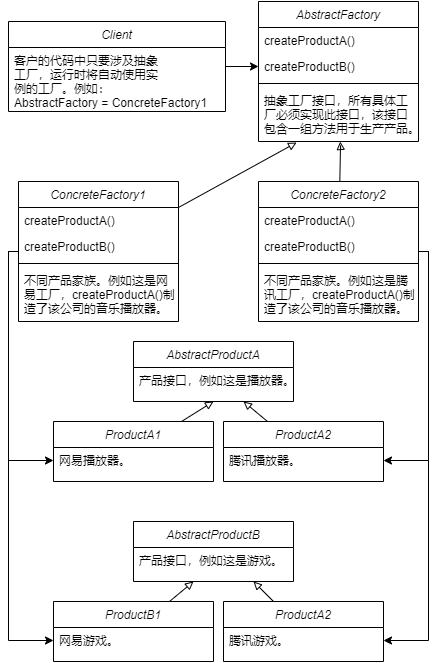

The diagram above was exported from draw.io. Its source (the exported page's mxGraphModel, read from the mxfile embedded in the PNG):
<mxGraphModel dx="1422" dy="862" grid="1" gridSize="10" guides="1" tooltips="1" connect="1" arrows="1" fold="1" page="1" pageScale="1" pageWidth="827" pageHeight="1169" math="0" shadow="0">
  <root>
    <mxCell id="WIyWlLk6GJQsqaUBKTNV-0" />
    <mxCell id="WIyWlLk6GJQsqaUBKTNV-1" parent="WIyWlLk6GJQsqaUBKTNV-0" />
    <mxCell id="zkfFHV4jXpPFQw0GAbJ--0" value="AbstractProductA" style="swimlane;fontStyle=2;align=center;verticalAlign=top;childLayout=stackLayout;horizontal=1;startSize=26;horizontalStack=0;resizeParent=1;resizeLast=0;collapsible=1;marginBottom=0;rounded=0;shadow=0;strokeWidth=1;" parent="WIyWlLk6GJQsqaUBKTNV-1" vertex="1">
      <mxGeometry x="175" y="430" width="160" height="60" as="geometry">
        <mxRectangle x="230" y="140" width="160" height="26" as="alternateBounds" />
      </mxGeometry>
    </mxCell>
    <mxCell id="zkfFHV4jXpPFQw0GAbJ--1" value="产品接口，例如这是播放器。" style="text;align=left;verticalAlign=top;spacingLeft=4;spacingRight=4;overflow=hidden;rotatable=0;points=[[0,0.5],[1,0.5]];portConstraint=eastwest;" parent="zkfFHV4jXpPFQw0GAbJ--0" vertex="1">
      <mxGeometry y="26" width="160" height="26" as="geometry" />
    </mxCell>
    <mxCell id="pffhUCFu0bgQ2jJzGxT7-0" value="AbstractFactory" style="swimlane;fontStyle=2;align=center;verticalAlign=top;childLayout=stackLayout;horizontal=1;startSize=26;horizontalStack=0;resizeParent=1;resizeLast=0;collapsible=1;marginBottom=0;rounded=0;shadow=0;strokeWidth=1;" vertex="1" parent="WIyWlLk6GJQsqaUBKTNV-1">
      <mxGeometry x="300" y="90" width="160" height="140" as="geometry">
        <mxRectangle x="230" y="140" width="160" height="26" as="alternateBounds" />
      </mxGeometry>
    </mxCell>
    <mxCell id="pffhUCFu0bgQ2jJzGxT7-1" value="createProductA()" style="text;align=left;verticalAlign=top;spacingLeft=4;spacingRight=4;overflow=hidden;rotatable=0;points=[[0,0.5],[1,0.5]];portConstraint=eastwest;" vertex="1" parent="pffhUCFu0bgQ2jJzGxT7-0">
      <mxGeometry y="26" width="160" height="26" as="geometry" />
    </mxCell>
    <mxCell id="pffhUCFu0bgQ2jJzGxT7-2" value="createProductB()" style="text;align=left;verticalAlign=top;spacingLeft=4;spacingRight=4;overflow=hidden;rotatable=0;points=[[0,0.5],[1,0.5]];portConstraint=eastwest;rounded=0;shadow=0;html=0;" vertex="1" parent="pffhUCFu0bgQ2jJzGxT7-0">
      <mxGeometry y="52" width="160" height="26" as="geometry" />
    </mxCell>
    <mxCell id="pffhUCFu0bgQ2jJzGxT7-4" value="" style="line;html=1;strokeWidth=1;align=left;verticalAlign=middle;spacingTop=-1;spacingLeft=3;spacingRight=3;rotatable=0;labelPosition=right;points=[];portConstraint=eastwest;" vertex="1" parent="pffhUCFu0bgQ2jJzGxT7-0">
      <mxGeometry y="78" width="160" height="8" as="geometry" />
    </mxCell>
    <mxCell id="pffhUCFu0bgQ2jJzGxT7-5" value="抽象工厂接口，所有具体工&#10;厂必须实现此接口，该接口&#10;包含一组方法用于生产产品。" style="text;align=left;verticalAlign=top;spacingLeft=4;spacingRight=4;overflow=hidden;rotatable=0;points=[[0,0.5],[1,0.5]];portConstraint=eastwest;" vertex="1" parent="pffhUCFu0bgQ2jJzGxT7-0">
      <mxGeometry y="86" width="160" height="54" as="geometry" />
    </mxCell>
    <mxCell id="pffhUCFu0bgQ2jJzGxT7-57" style="edgeStyle=orthogonalEdgeStyle;rounded=0;comic=0;orthogonalLoop=1;jettySize=auto;html=1;entryX=0;entryY=0.5;entryDx=0;entryDy=0;endArrow=classic;endFill=1;" edge="1" parent="WIyWlLk6GJQsqaUBKTNV-1" source="pffhUCFu0bgQ2jJzGxT7-19" target="pffhUCFu0bgQ2jJzGxT7-32">
      <mxGeometry relative="1" as="geometry">
        <Array as="points">
          <mxPoint x="50" y="340" />
          <mxPoint x="50" y="549" />
        </Array>
      </mxGeometry>
    </mxCell>
    <mxCell id="pffhUCFu0bgQ2jJzGxT7-58" style="edgeStyle=orthogonalEdgeStyle;rounded=0;comic=0;orthogonalLoop=1;jettySize=auto;html=1;entryX=0;entryY=0.5;entryDx=0;entryDy=0;endArrow=classic;endFill=1;" edge="1" parent="WIyWlLk6GJQsqaUBKTNV-1" source="pffhUCFu0bgQ2jJzGxT7-19" target="pffhUCFu0bgQ2jJzGxT7-36">
      <mxGeometry relative="1" as="geometry">
        <Array as="points">
          <mxPoint x="50" y="340" />
          <mxPoint x="50" y="729" />
        </Array>
      </mxGeometry>
    </mxCell>
    <mxCell id="pffhUCFu0bgQ2jJzGxT7-66" style="edgeStyle=none;rounded=0;comic=0;orthogonalLoop=1;jettySize=auto;html=1;entryX=0.238;entryY=1.019;entryDx=0;entryDy=0;entryPerimeter=0;endArrow=block;endFill=0;" edge="1" parent="WIyWlLk6GJQsqaUBKTNV-1" source="pffhUCFu0bgQ2jJzGxT7-19" target="pffhUCFu0bgQ2jJzGxT7-5">
      <mxGeometry relative="1" as="geometry" />
    </mxCell>
    <mxCell id="pffhUCFu0bgQ2jJzGxT7-19" value="ConcreteFactory1" style="swimlane;fontStyle=2;align=center;verticalAlign=top;childLayout=stackLayout;horizontal=1;startSize=26;horizontalStack=0;resizeParent=1;resizeLast=0;collapsible=1;marginBottom=0;rounded=0;shadow=0;strokeWidth=1;" vertex="1" parent="WIyWlLk6GJQsqaUBKTNV-1">
      <mxGeometry x="60" y="270" width="160" height="140" as="geometry">
        <mxRectangle x="230" y="140" width="160" height="26" as="alternateBounds" />
      </mxGeometry>
    </mxCell>
    <mxCell id="pffhUCFu0bgQ2jJzGxT7-20" value="createProductA()" style="text;align=left;verticalAlign=top;spacingLeft=4;spacingRight=4;overflow=hidden;rotatable=0;points=[[0,0.5],[1,0.5]];portConstraint=eastwest;" vertex="1" parent="pffhUCFu0bgQ2jJzGxT7-19">
      <mxGeometry y="26" width="160" height="26" as="geometry" />
    </mxCell>
    <mxCell id="pffhUCFu0bgQ2jJzGxT7-21" value="createProductB()" style="text;align=left;verticalAlign=top;spacingLeft=4;spacingRight=4;overflow=hidden;rotatable=0;points=[[0,0.5],[1,0.5]];portConstraint=eastwest;rounded=0;shadow=0;html=0;" vertex="1" parent="pffhUCFu0bgQ2jJzGxT7-19">
      <mxGeometry y="52" width="160" height="26" as="geometry" />
    </mxCell>
    <mxCell id="pffhUCFu0bgQ2jJzGxT7-22" value="" style="line;html=1;strokeWidth=1;align=left;verticalAlign=middle;spacingTop=-1;spacingLeft=3;spacingRight=3;rotatable=0;labelPosition=right;points=[];portConstraint=eastwest;" vertex="1" parent="pffhUCFu0bgQ2jJzGxT7-19">
      <mxGeometry y="78" width="160" height="8" as="geometry" />
    </mxCell>
    <mxCell id="pffhUCFu0bgQ2jJzGxT7-23" value="不同产品家族。例如这是网&#10;易工厂，createProductA()制&#10;造了该公司的音乐播放器。" style="text;align=left;verticalAlign=top;spacingLeft=4;spacingRight=4;overflow=hidden;rotatable=0;points=[[0,0.5],[1,0.5]];portConstraint=eastwest;" vertex="1" parent="pffhUCFu0bgQ2jJzGxT7-19">
      <mxGeometry y="86" width="160" height="54" as="geometry" />
    </mxCell>
    <mxCell id="pffhUCFu0bgQ2jJzGxT7-59" style="edgeStyle=orthogonalEdgeStyle;rounded=0;comic=0;orthogonalLoop=1;jettySize=auto;html=1;entryX=1;entryY=0.5;entryDx=0;entryDy=0;endArrow=classic;endFill=1;" edge="1" parent="WIyWlLk6GJQsqaUBKTNV-1" source="pffhUCFu0bgQ2jJzGxT7-24" target="pffhUCFu0bgQ2jJzGxT7-34">
      <mxGeometry relative="1" as="geometry">
        <Array as="points">
          <mxPoint x="470" y="340" />
          <mxPoint x="470" y="549" />
        </Array>
      </mxGeometry>
    </mxCell>
    <mxCell id="pffhUCFu0bgQ2jJzGxT7-60" style="edgeStyle=orthogonalEdgeStyle;rounded=0;comic=0;orthogonalLoop=1;jettySize=auto;html=1;entryX=1;entryY=0.5;entryDx=0;entryDy=0;endArrow=classic;endFill=1;" edge="1" parent="WIyWlLk6GJQsqaUBKTNV-1" source="pffhUCFu0bgQ2jJzGxT7-24" target="pffhUCFu0bgQ2jJzGxT7-38">
      <mxGeometry relative="1" as="geometry">
        <Array as="points">
          <mxPoint x="470" y="340" />
          <mxPoint x="470" y="729" />
        </Array>
      </mxGeometry>
    </mxCell>
    <mxCell id="pffhUCFu0bgQ2jJzGxT7-65" style="edgeStyle=none;rounded=0;comic=0;orthogonalLoop=1;jettySize=auto;html=1;endArrow=block;endFill=0;" edge="1" parent="WIyWlLk6GJQsqaUBKTNV-1" source="pffhUCFu0bgQ2jJzGxT7-24" target="pffhUCFu0bgQ2jJzGxT7-5">
      <mxGeometry relative="1" as="geometry">
        <mxPoint x="382" y="234" as="targetPoint" />
        <Array as="points">
          <mxPoint x="382" y="234" />
        </Array>
      </mxGeometry>
    </mxCell>
    <mxCell id="pffhUCFu0bgQ2jJzGxT7-24" value="ConcreteFactory2" style="swimlane;fontStyle=2;align=center;verticalAlign=top;childLayout=stackLayout;horizontal=1;startSize=26;horizontalStack=0;resizeParent=1;resizeLast=0;collapsible=1;marginBottom=0;rounded=0;shadow=0;strokeWidth=1;" vertex="1" parent="WIyWlLk6GJQsqaUBKTNV-1">
      <mxGeometry x="300" y="270" width="160" height="140" as="geometry">
        <mxRectangle x="230" y="140" width="160" height="26" as="alternateBounds" />
      </mxGeometry>
    </mxCell>
    <mxCell id="pffhUCFu0bgQ2jJzGxT7-25" value="createProductA()" style="text;align=left;verticalAlign=top;spacingLeft=4;spacingRight=4;overflow=hidden;rotatable=0;points=[[0,0.5],[1,0.5]];portConstraint=eastwest;" vertex="1" parent="pffhUCFu0bgQ2jJzGxT7-24">
      <mxGeometry y="26" width="160" height="26" as="geometry" />
    </mxCell>
    <mxCell id="pffhUCFu0bgQ2jJzGxT7-26" value="createProductB()" style="text;align=left;verticalAlign=top;spacingLeft=4;spacingRight=4;overflow=hidden;rotatable=0;points=[[0,0.5],[1,0.5]];portConstraint=eastwest;rounded=0;shadow=0;html=0;" vertex="1" parent="pffhUCFu0bgQ2jJzGxT7-24">
      <mxGeometry y="52" width="160" height="26" as="geometry" />
    </mxCell>
    <mxCell id="pffhUCFu0bgQ2jJzGxT7-27" value="" style="line;html=1;strokeWidth=1;align=left;verticalAlign=middle;spacingTop=-1;spacingLeft=3;spacingRight=3;rotatable=0;labelPosition=right;points=[];portConstraint=eastwest;" vertex="1" parent="pffhUCFu0bgQ2jJzGxT7-24">
      <mxGeometry y="78" width="160" height="8" as="geometry" />
    </mxCell>
    <mxCell id="pffhUCFu0bgQ2jJzGxT7-28" value="不同产品家族。例如这是腾&#10;讯工厂，createProductA()制&#10;造了该公司的音乐播放器。" style="text;align=left;verticalAlign=top;spacingLeft=4;spacingRight=4;overflow=hidden;rotatable=0;points=[[0,0.5],[1,0.5]];portConstraint=eastwest;" vertex="1" parent="pffhUCFu0bgQ2jJzGxT7-24">
      <mxGeometry y="86" width="160" height="54" as="geometry" />
    </mxCell>
    <mxCell id="pffhUCFu0bgQ2jJzGxT7-29" value="AbstractProductB" style="swimlane;fontStyle=2;align=center;verticalAlign=top;childLayout=stackLayout;horizontal=1;startSize=26;horizontalStack=0;resizeParent=1;resizeLast=0;collapsible=1;marginBottom=0;rounded=0;shadow=0;strokeWidth=1;" vertex="1" parent="WIyWlLk6GJQsqaUBKTNV-1">
      <mxGeometry x="175" y="610" width="160" height="60" as="geometry">
        <mxRectangle x="230" y="140" width="160" height="26" as="alternateBounds" />
      </mxGeometry>
    </mxCell>
    <mxCell id="pffhUCFu0bgQ2jJzGxT7-30" value="产品接口，例如这是游戏。" style="text;align=left;verticalAlign=top;spacingLeft=4;spacingRight=4;overflow=hidden;rotatable=0;points=[[0,0.5],[1,0.5]];portConstraint=eastwest;" vertex="1" parent="pffhUCFu0bgQ2jJzGxT7-29">
      <mxGeometry y="26" width="160" height="26" as="geometry" />
    </mxCell>
    <mxCell id="pffhUCFu0bgQ2jJzGxT7-46" style="edgeStyle=none;rounded=0;orthogonalLoop=1;jettySize=auto;html=1;entryX=0.5;entryY=1;entryDx=0;entryDy=0;endArrow=block;endFill=0;" edge="1" parent="WIyWlLk6GJQsqaUBKTNV-1" source="pffhUCFu0bgQ2jJzGxT7-31" target="zkfFHV4jXpPFQw0GAbJ--0">
      <mxGeometry relative="1" as="geometry" />
    </mxCell>
    <mxCell id="pffhUCFu0bgQ2jJzGxT7-31" value="ProductA1" style="swimlane;fontStyle=2;align=center;verticalAlign=top;childLayout=stackLayout;horizontal=1;startSize=26;horizontalStack=0;resizeParent=1;resizeLast=0;collapsible=1;marginBottom=0;rounded=0;shadow=0;strokeWidth=1;" vertex="1" parent="WIyWlLk6GJQsqaUBKTNV-1">
      <mxGeometry x="95" y="510" width="160" height="60" as="geometry">
        <mxRectangle x="230" y="140" width="160" height="26" as="alternateBounds" />
      </mxGeometry>
    </mxCell>
    <mxCell id="pffhUCFu0bgQ2jJzGxT7-32" value="网易播放器。" style="text;align=left;verticalAlign=top;spacingLeft=4;spacingRight=4;overflow=hidden;rotatable=0;points=[[0,0.5],[1,0.5]];portConstraint=eastwest;" vertex="1" parent="pffhUCFu0bgQ2jJzGxT7-31">
      <mxGeometry y="26" width="160" height="26" as="geometry" />
    </mxCell>
    <mxCell id="pffhUCFu0bgQ2jJzGxT7-47" style="edgeStyle=none;rounded=0;orthogonalLoop=1;jettySize=auto;html=1;endArrow=block;endFill=0;" edge="1" parent="WIyWlLk6GJQsqaUBKTNV-1" source="pffhUCFu0bgQ2jJzGxT7-33">
      <mxGeometry relative="1" as="geometry">
        <mxPoint x="285" y="490" as="targetPoint" />
      </mxGeometry>
    </mxCell>
    <mxCell id="pffhUCFu0bgQ2jJzGxT7-33" value="ProductA2" style="swimlane;fontStyle=2;align=center;verticalAlign=top;childLayout=stackLayout;horizontal=1;startSize=26;horizontalStack=0;resizeParent=1;resizeLast=0;collapsible=1;marginBottom=0;rounded=0;shadow=0;strokeWidth=1;" vertex="1" parent="WIyWlLk6GJQsqaUBKTNV-1">
      <mxGeometry x="265" y="510" width="160" height="60" as="geometry">
        <mxRectangle x="230" y="140" width="160" height="26" as="alternateBounds" />
      </mxGeometry>
    </mxCell>
    <mxCell id="pffhUCFu0bgQ2jJzGxT7-34" value="腾讯播放器。" style="text;align=left;verticalAlign=top;spacingLeft=4;spacingRight=4;overflow=hidden;rotatable=0;points=[[0,0.5],[1,0.5]];portConstraint=eastwest;" vertex="1" parent="pffhUCFu0bgQ2jJzGxT7-33">
      <mxGeometry y="26" width="160" height="26" as="geometry" />
    </mxCell>
    <mxCell id="pffhUCFu0bgQ2jJzGxT7-44" style="edgeStyle=none;rounded=0;orthogonalLoop=1;jettySize=auto;html=1;endArrow=block;endFill=0;" edge="1" parent="WIyWlLk6GJQsqaUBKTNV-1" source="pffhUCFu0bgQ2jJzGxT7-35">
      <mxGeometry relative="1" as="geometry">
        <mxPoint x="235" y="670" as="targetPoint" />
      </mxGeometry>
    </mxCell>
    <mxCell id="pffhUCFu0bgQ2jJzGxT7-35" value="ProductB1" style="swimlane;fontStyle=2;align=center;verticalAlign=top;childLayout=stackLayout;horizontal=1;startSize=26;horizontalStack=0;resizeParent=1;resizeLast=0;collapsible=1;marginBottom=0;rounded=0;shadow=0;strokeWidth=1;" vertex="1" parent="WIyWlLk6GJQsqaUBKTNV-1">
      <mxGeometry x="95" y="690" width="160" height="60" as="geometry">
        <mxRectangle x="230" y="140" width="160" height="26" as="alternateBounds" />
      </mxGeometry>
    </mxCell>
    <mxCell id="pffhUCFu0bgQ2jJzGxT7-36" value="网易游戏。" style="text;align=left;verticalAlign=top;spacingLeft=4;spacingRight=4;overflow=hidden;rotatable=0;points=[[0,0.5],[1,0.5]];portConstraint=eastwest;" vertex="1" parent="pffhUCFu0bgQ2jJzGxT7-35">
      <mxGeometry y="26" width="160" height="26" as="geometry" />
    </mxCell>
    <mxCell id="pffhUCFu0bgQ2jJzGxT7-45" style="edgeStyle=none;rounded=0;orthogonalLoop=1;jettySize=auto;html=1;entryX=0.75;entryY=1;entryDx=0;entryDy=0;endArrow=block;endFill=0;" edge="1" parent="WIyWlLk6GJQsqaUBKTNV-1" source="pffhUCFu0bgQ2jJzGxT7-37" target="pffhUCFu0bgQ2jJzGxT7-29">
      <mxGeometry relative="1" as="geometry" />
    </mxCell>
    <mxCell id="pffhUCFu0bgQ2jJzGxT7-37" value="ProductA2" style="swimlane;fontStyle=2;align=center;verticalAlign=top;childLayout=stackLayout;horizontal=1;startSize=26;horizontalStack=0;resizeParent=1;resizeLast=0;collapsible=1;marginBottom=0;rounded=0;shadow=0;strokeWidth=1;" vertex="1" parent="WIyWlLk6GJQsqaUBKTNV-1">
      <mxGeometry x="265" y="690" width="160" height="60" as="geometry">
        <mxRectangle x="230" y="140" width="160" height="26" as="alternateBounds" />
      </mxGeometry>
    </mxCell>
    <mxCell id="pffhUCFu0bgQ2jJzGxT7-38" value="腾讯游戏。" style="text;align=left;verticalAlign=top;spacingLeft=4;spacingRight=4;overflow=hidden;rotatable=0;points=[[0,0.5],[1,0.5]];portConstraint=eastwest;" vertex="1" parent="pffhUCFu0bgQ2jJzGxT7-37">
      <mxGeometry y="26" width="160" height="26" as="geometry" />
    </mxCell>
    <mxCell id="pffhUCFu0bgQ2jJzGxT7-63" style="edgeStyle=orthogonalEdgeStyle;rounded=0;comic=0;orthogonalLoop=1;jettySize=auto;html=1;entryX=0;entryY=0.5;entryDx=0;entryDy=0;endArrow=classic;endFill=1;" edge="1" parent="WIyWlLk6GJQsqaUBKTNV-1" source="pffhUCFu0bgQ2jJzGxT7-39" target="pffhUCFu0bgQ2jJzGxT7-2">
      <mxGeometry relative="1" as="geometry" />
    </mxCell>
    <mxCell id="pffhUCFu0bgQ2jJzGxT7-39" value="Client" style="swimlane;fontStyle=2;align=center;verticalAlign=top;childLayout=stackLayout;horizontal=1;startSize=26;horizontalStack=0;resizeParent=1;resizeLast=0;collapsible=1;marginBottom=0;rounded=0;shadow=0;strokeWidth=1;" vertex="1" parent="WIyWlLk6GJQsqaUBKTNV-1">
      <mxGeometry x="50" y="110" width="217" height="90" as="geometry">
        <mxRectangle x="230" y="140" width="160" height="26" as="alternateBounds" />
      </mxGeometry>
    </mxCell>
    <mxCell id="pffhUCFu0bgQ2jJzGxT7-40" value="客户的代码中只要涉及抽象&#10;工厂，运行时将自动使用实&#10;例的工厂。例如：&#10;AbstractFactory = ConcreteFactory1" style="text;align=left;verticalAlign=top;spacingLeft=4;spacingRight=4;overflow=hidden;rotatable=0;points=[[0,0.5],[1,0.5]];portConstraint=eastwest;" vertex="1" parent="pffhUCFu0bgQ2jJzGxT7-39">
      <mxGeometry y="26" width="217" height="64" as="geometry" />
    </mxCell>
  </root>
</mxGraphModel>